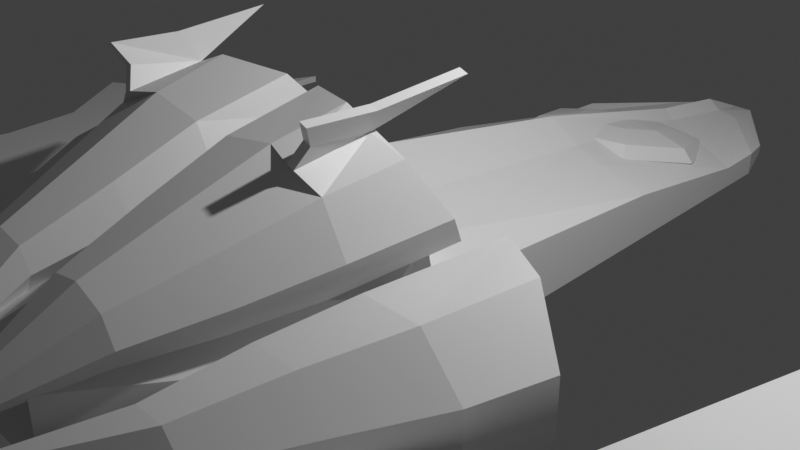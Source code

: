 # Source: oathbreaker.blend  (saved by Blender 3.0.42; exported with 4.5.12 LTS)
import bpy
from mathutils import Matrix  # noqa: F401  (used for matrix-valued properties, if any)

bpy.ops.wm.read_factory_settings(use_empty=True)
scene = bpy.context.scene
scene.name = 'Scene'

# ---- collections
col_collection = bpy.data.collections.new('Collection'); scene.collection.children.link(col_collection)

# ---- materials (node trees are filled in below, after node groups)
mat_material = bpy.data.materials.new('Material')
mat_material.alpha_threshold = 0.0
mat_material.use_transparent_shadow = False
mat_material.line_color = (0.0, 0.0, 0.0, 1.0)

# ---- material node trees
mat_material.use_nodes = True; mat_material.node_tree.nodes.clear()
_N = mat_material.node_tree.nodes; _L = mat_material.node_tree.links
n0 = _N.new('ShaderNodeOutputMaterial'); n0.name = 'Material Output'; n0.location = (300, 300)
n1 = _N.new('ShaderNodeBsdfPrincipled'); n1.name = 'Principled BSDF'; n1.location = (10, 300)
n1.distribution = 'GGX'
n1.subsurface_method = 'RANDOM_WALK_SKIN'
n1.inputs[2].default_value = 0.4
n1.inputs[3].default_value = 1.45
n1.inputs[27].default_value = (0.0, 0.0, 0.0, 1.0)
n1.inputs[28].default_value = 1.0
_L.new(n1.outputs[0], n0.inputs[0])
n0.is_active_output = True

# ---- world
world_world = bpy.data.worlds.new('World'); scene.world = world_world
world_world.use_nodes = True; world_world.node_tree.nodes.clear()
_N = world_world.node_tree.nodes; _L = world_world.node_tree.links
n0 = _N.new('ShaderNodeOutputWorld'); n0.name = 'World Output'; n0.location = (300, 300)
n1 = _N.new('ShaderNodeBackground'); n1.name = 'Background'; n1.location = (10, 300)
n1.inputs[0].default_value = (0.05088, 0.05088, 0.05088, 1.0)
_L.new(n1.outputs[0], n0.inputs[0])
n0.is_active_output = True
world_world.color = (0.05088, 0.05088, 0.05088)
world_world.use_sun_shadow = False
world_world.sun_shadow_jitter_overblur = 0.0

# ---- cameras
cam_camera = bpy.data.cameras.new('Camera')
cam_camera.clip_end = 100.0
cam_camera.ortho_scale = 7.314

# ---- lights
light_light = bpy.data.lights.new('Light', 'POINT')
light_light.transmission_factor = 0.0
light_light.energy = 1000.0
light_light.shadow_soft_size = 0.1
light_light.shadow_maximum_resolution = 0.006
light_light.use_absolute_resolution = True

# ---- meshes
me_cube = bpy.data.meshes.new('Cube')
me_cube.from_pydata([(1.075, -0.6511, 0.4385), (1.075, -0.6511, -0.7682), (1.075, -2.698, 0.5609), (1.075, -2.698, -0.7682), (0.0, -0.6511, 0.9458), (0.0, -0.6511, -0.7682), (0.0, -2.698, 0.9458), (0.0, -2.698, -0.7682), (0.6177, 5.679, -0.7559), (0.0, 5.679, -0.7559), (0.4091, 5.679, -0.2876), (0.0, 5.679, -0.1314), (0.0, -4.346, -0.4062), (0.0, -4.346, 0.4922), (0.7063, -4.346, 0.2904), (0.7063, -4.346, -0.4062), (0.2383, 6.364, -0.5621), (0.0, 6.364, -0.6385), (0.2383, 6.364, -0.4051), (0.0, 6.364, -0.4051), (1.558, -1.495, 0.2656), (1.558, -1.495, -0.5518), (1.558, -1.583, 0.3583), (1.558, -1.583, -0.6483), (1.212, 4.74, -0.2843), (1.212, 4.74, -0.5425), (1.427, -2.831, 0.1535), (1.427, -2.831, -0.3741), (1.037, 5.259, -0.3733), (1.037, 5.259, -0.4737), (0.0, 4.344, -0.05606), (0.0, 4.781, -0.261), (0.0, 4.915, -0.4324), (0.0, 4.711, -0.5244), (0.0, 4.223, -0.5122), (0.3405, 4.159, -0.01263), (0.6326, 4.46, -0.1858), (0.7395, 4.545, -0.3456), (0.6326, 4.391, -0.4492), (0.3405, 4.038, -0.4688), (0.0, 3.583, -0.3993), (0.5058, 3.712, 0.09221), (0.9189, 3.687, -0.004189), (1.07, 3.652, -0.1359), (0.9189, 3.617, -0.2676), (0.5058, 3.592, -0.364), (0.3405, 3.266, 0.1971), (0.6326, 2.914, 0.1774), (0.7395, 2.759, 0.07382), (0.6326, 2.844, -0.08596), (0.3405, 3.145, -0.2591), (0.0, 3.081, 0.2405), (0.0, 2.593, 0.2526), (0.0, 2.389, 0.1607), (0.0, 2.524, -0.01074), (0.0, 2.96, -0.2157), (0.0, 3.722, 0.1275), (1.243, 4.191, -0.2947), (0.535, 4.482, -0.1902), (0.0, 4.636, 0.0003118), (1.347, 2.308, -0.01477), (0.765, 2.294, 0.1556), (0.0, 2.351, 0.4898), (0.1697, 5.679, -0.2436), (0.1583, 4.59, -0.1034), (0.4057, 2.321, 0.2652), (0.585, -0.6511, 0.6222), (0.05356, -2.959, 0.9335), (0.2669, -2.959, 0.5628), (0.7523, -2.959, 0.3599), (1.226, -2.959, 0.4437), (1.409, -2.959, 0.765), (1.196, -2.959, 1.136), (0.2373, -2.959, 1.255), (0.7105, -2.959, 1.339), (0.5252, -2.277, 1.259), (0.654, -2.277, 1.035), (0.947, -2.277, 0.9129), (1.233, -2.277, 0.9634), (1.343, -2.277, 1.157), (1.215, -2.277, 1.381), (0.9217, -2.277, 1.504), (0.6361, -2.277, 1.453), (0.1598, -0.8668, 1.329), (0.3894, -0.6758, 0.8662), (0.9536, -0.6749, 0.6306), (1.522, -0.8646, 0.7604), (1.709, -1.134, 1.087), (1.442, -1.325, 1.485), (0.8782, -1.326, 1.721), (0.3469, -1.136, 1.656), (0.0, -2.145, 1.155), (0.0, -0.8373, 1.356), (0.2572, -2.145, 0.6863), (0.2567, -0.6041, 0.7689), (0.8703, -2.145, 0.43), (0.9456, -0.603, 0.4811), (1.468, -2.145, 0.5358), (1.652, -0.8346, 0.6613), (2.736, -1.108, 0.8567), (2.492, -2.137, 0.7521), (3.175, -1.35, 0.2973), (2.939, -2.137, 0.2543), (3.173, -1.349, -0.4911), (2.936, -2.137, -0.4474), (2.731, -1.105, -1.047), (2.487, -2.137, -0.9419), (2.109, -0.7615, -1.044), (1.854, -2.137, -0.9395), (1.512, -0.5192, -0.4847), (1.408, -2.137, -0.4417), (1.514, -0.5203, 0.3037), (1.41, -2.137, 0.26), (2.114, -0.7643, 0.8593), (1.859, -2.137, 0.7545), (2.68, -1.077, 0.6846), (3.039, -1.275, 0.2265), (3.037, -1.274, -0.4192), (2.675, -1.074, -0.8741), (2.165, -0.7928, -0.872), (1.704, -0.5944, -0.4139), (1.706, -0.5954, 0.2317), (2.17, -0.7951, 0.6867), (2.575, -2.27, 0.3105), (2.788, -2.27, 0.0726), (2.787, -2.27, -0.2627), (2.573, -2.27, -0.4991), (2.27, -2.27, -0.4979), (2.057, -2.27, -0.26), (2.058, -2.27, 0.07534), (2.272, -2.27, 0.3117), (2.47, -2.987, 0.1818), (2.116, -2.987, 0.5761), (2.468, -2.987, -0.3738), (2.112, -2.987, -0.7653), (1.611, -2.987, -0.7635), (1.258, -2.987, -0.3692), (1.26, -2.987, 0.1864), (1.615, -2.987, 0.5779), (1.984, -3.873, 0.09163), (1.747, -3.873, 0.3568), (1.983, -3.873, -0.2821), (1.744, -3.873, -0.5455), (1.407, -3.873, -0.5442), (1.169, -3.873, -0.279), (1.17, -3.873, 0.09469), (1.409, -3.873, 0.3581), (1.049, -4.794, -0.02421), (0.9596, -4.794, 0.07521), (1.048, -4.794, -0.1643), (0.9585, -4.794, -0.2631), (0.8321, -4.794, -0.2626), (0.743, -4.794, -0.1632), (0.7435, -4.794, -0.02307), (0.8332, -4.794, 0.07568), (1.7, -2.145, 0.9417), (1.88, -1.163, 1.06), (1.43, -2.145, 1.41), (1.555, -1.397, 1.546), (0.8174, -2.145, 1.666), (0.8657, -1.398, 1.834), (0.2198, -2.145, 1.56), (0.217, -1.166, 1.755), (2.167, -2.399, 0.07942), (2.076, -2.399, -0.02151), (2.075, -2.399, -0.1647), (2.166, -2.399, -0.2663), (2.295, -2.399, -0.2668), (2.387, -2.399, -0.1659), (2.388, -2.399, -0.02268), (2.297, -2.399, 0.07894), (0.0, -4.034, -0.2675), (0.0, -4.034, 0.3183), (0.6006, -4.034, 0.1868), (0.6006, -4.034, -0.2675), (0.613, -3.806, 0.994), (0.2947, -3.806, 0.9376), (0.9395, -3.806, 0.8575), (1.083, -3.806, 0.6081), (0.9595, -3.806, 0.392), (0.6412, -3.806, 0.3356), (0.3147, -3.806, 0.4721), (0.1712, -3.806, 0.7215), (0.3745, -4.686, 0.3508), (0.2552, -4.686, 0.3297), (0.497, -4.686, 0.2997), (0.5508, -4.686, 0.2062), (0.5044, -4.686, 0.1251), (0.3851, -4.686, 0.104), (0.2627, -4.686, 0.1552), (0.2089, -4.686, 0.2487), (0.6902, -2.4, 1.107), (0.7452, -2.4, 1.012), (0.8703, -2.4, 0.9593), (0.9923, -2.4, 0.9809), (1.04, -2.4, 1.064), (0.9847, -2.4, 1.159), (0.8595, -2.4, 1.212), (0.7376, -2.4, 1.19), (1.207, -2.232, 1.585), (1.216, -1.462, 1.69), (1.124, -2.232, 1.616), (1.122, -1.463, 1.725), (1.412, -2.253, 1.992), (1.421, -0.5648, 2.018), (1.329, -2.253, 2.023), (1.327, -0.5658, 2.052), (2.468, -2.987, -0.1655), (2.47, -2.987, -0.02526), (1.983, -3.873, -0.1423), (1.984, -3.873, -0.04802), (1.048, -4.794, -0.1126), (1.049, -4.794, -0.07726), (2.368, -3.076, -0.1392), (2.37, -3.076, -0.05872), (1.703, -4.053, -0.126), (1.705, -4.053, -0.0718), (1.041, -4.809, -0.1251), (1.041, -4.809, -0.07156), (3.587, -1.712, -0.1392), (3.589, -1.712, -0.05872), (4.151, 0.6614, -0.1392), (4.153, 0.6614, -0.05872), (4.151, 2.318, -0.1392), (4.153, 2.318, -0.05872), (4.797, 0.7838, -0.1392), (4.799, 0.7838, -0.05872), (5.853, 0.1357, -0.1392), (5.855, 0.1357, -0.05872), (5.315, -3.325, -0.1392), (5.317, -3.325, -0.05872), (2.405, -4.297, -0.1392), (2.407, -4.297, -0.05872), (5.167, -0.8316, -0.05872), (5.165, -0.8317, -0.1392), (3.92, -3.552, -0.1392), (3.92, -3.552, -0.05872), (3.132, -4.723, -0.1392), (3.132, -4.723, -0.05872), (5.062, -1.756, -0.05872), (5.06, -1.757, -0.1392), (4.632, -3.354, -0.05872), (4.632, -3.354, -0.1392), (3.595, -3.936, -0.05872), (3.595, -3.935, -0.1392), (1.225, -2.14, 1.816), (1.306, -2.14, 1.782), (1.415, -1.555, 1.95), (1.328, -1.551, 1.983), (4.153, 0.6862, -0.05872), (3.831, -0.6953, -0.05872), (5.063, -1.746, -0.05872), (5.061, -1.75, -0.1392), (3.849, -0.6088, -0.1392)], [], [(0, 66, 4, 6, 2), (70, 71, 178, 179), (68, 69, 180, 181), (5, 1, 3, 7), (2, 14, 26, 22), (73, 67, 182, 176), (74, 73, 176, 175), (1, 5, 9, 8), (4, 66, 65, 62), (15, 3, 23, 27), (12, 15, 174, 171), (7, 3, 15, 12), (2, 6, 13, 14), (10, 58, 57, 24), (17, 19, 18, 16), (8, 9, 17, 16), (11, 63, 10, 18, 19), (16, 18, 28, 29), (21, 20, 22, 23), (20, 21, 25, 24, 57, 60), (23, 22, 26, 27), (24, 25, 29, 28), (8, 16, 29, 25), (0, 2, 22, 20), (14, 15, 27, 26), (3, 1, 21, 23), (18, 10, 24, 28), (1, 8, 25, 21), (34, 33, 38, 39), (32, 31, 36, 37), (30, 56, 35), (40, 34, 39), (33, 32, 37, 38), (31, 30, 35, 36), (39, 38, 44, 45), (37, 36, 42, 43), (35, 56, 41), (40, 39, 45), (38, 37, 43, 44), (36, 35, 41, 42), (43, 42, 47, 48), (41, 56, 46), (40, 45, 50), (44, 43, 48, 49), (42, 41, 46, 47), (45, 44, 49, 50), (46, 56, 51), (40, 50, 55), (49, 48, 53, 54), (47, 46, 51, 52), (50, 49, 54, 55), (48, 47, 52, 53), (59, 64, 63, 11), (57, 58, 61, 60), (62, 65, 64, 59), (60, 61, 0, 20), (64, 65, 61, 58), (63, 64, 58, 10), (65, 66, 0, 61), (157, 159, 74, 72), (91, 93, 68, 67), (97, 155, 71, 70), (93, 95, 69, 68), (155, 157, 72, 71), (159, 161, 73, 74), (161, 91, 67, 73), (71, 72, 177, 178), (83, 90, 82, 75), (90, 89, 81, 82), (88, 87, 79, 80), (86, 85, 77, 78), (84, 83, 75, 76), (89, 88, 80, 81), (87, 86, 78, 79), (76, 75, 191, 192), (162, 160, 89, 90), (92, 162, 90, 83), (98, 96, 85, 86), (160, 158, 88, 89), (94, 92, 83, 84), (156, 98, 86, 87), (96, 94, 84, 85), (85, 84, 76, 77), (158, 156, 87, 88), (92, 91, 161, 162), (99, 100, 102, 101), (101, 102, 104, 103), (103, 104, 106, 105), (105, 106, 108, 107), (107, 108, 110, 109), (109, 110, 112, 111), (110, 108, 135, 136), (111, 112, 114, 113), (113, 114, 100, 99), (103, 105, 118, 117), (120, 121, 129, 128), (109, 111, 121, 120), (105, 107, 119, 118), (111, 113, 122, 121), (101, 103, 117, 116), (107, 109, 120, 119), (113, 99, 115, 122), (99, 101, 116, 115), (129, 130, 163, 164), (118, 119, 127, 126), (116, 117, 125, 124), (121, 122, 130, 129), (119, 120, 128, 127), (117, 118, 126, 125), (115, 116, 124, 123), (122, 115, 123, 130), (134, 133, 141, 142), (100, 114, 138, 132), (102, 100, 132, 131), (106, 104, 133, 134), (112, 110, 136, 137), (108, 106, 134, 135), (114, 112, 137, 138), (104, 102, 131, 133), (146, 145, 153, 154), (131, 132, 140, 139), (132, 138, 146, 140), (137, 136, 144, 145), (135, 134, 142, 143), (139, 147, 212, 210), (138, 137, 145, 146), (136, 135, 143, 144), (147, 148, 154, 153, 152, 151, 150, 149), (144, 143, 151, 152), (142, 141, 149, 150), (139, 140, 148, 147), (140, 146, 154, 148), (145, 144, 152, 153), (143, 142, 150, 151), (131, 139, 210, 208), (94, 93, 91, 92), (95, 97, 70, 69), (96, 95, 93, 94), (98, 97, 95, 96), (156, 155, 97, 98), (158, 157, 155, 156), (158, 160, 202, 200), (162, 161, 159, 160), (124, 125, 168, 169), (126, 127, 166, 167), (128, 129, 164, 165), (130, 123, 170, 163), (123, 124, 169, 170), (125, 126, 167, 168), (127, 128, 165, 166), (170, 169, 168, 167, 166, 165, 164, 163), (174, 173, 172, 171), (15, 14, 173, 174), (14, 13, 172, 173), (182, 181, 189, 190), (72, 74, 175, 177), (67, 68, 181, 182), (69, 70, 179, 180), (183, 184, 190, 189, 188, 187, 186, 185), (180, 179, 187, 188), (178, 177, 185, 186), (175, 176, 184, 183), (176, 182, 190, 184), (181, 180, 188, 189), (179, 178, 186, 187), (177, 175, 183, 185), (81, 80, 196, 197), (79, 78, 194, 195), (77, 76, 192, 193), (75, 82, 198, 191), (82, 81, 197, 198), (80, 79, 195, 196), (78, 77, 193, 194), (198, 197, 196, 195, 194, 193, 192, 191), (200, 202, 206, 204), (157, 158, 200, 199), (160, 159, 201, 202), (159, 157, 199, 201), (199, 200, 246), (202, 245, 205, 248), (201, 199, 246, 245), (204, 206, 248, 247), (210, 212, 218, 216), (208, 210, 216, 214), (133, 131, 208, 207), (141, 133, 207, 209), (149, 141, 209, 211), (147, 149, 211, 212), (212, 211, 217, 218), (209, 207, 213, 215), (207, 208, 214, 213), (211, 209, 215, 217), (213, 214, 220, 219), (219, 220, 250, 222, 221, 253), (221, 249, 224, 223), (223, 224, 226, 225), (225, 226, 228, 227), (227, 228, 233, 234), (229, 230, 241, 242), (231, 232, 216, 215), (217, 215, 216, 218), (234, 233, 251, 252), (235, 236, 243, 244), (237, 238, 232, 231), (240, 239, 230, 229), (242, 241, 236, 235), (244, 243, 238, 237), (216, 232, 238, 243, 236, 241, 230, 220, 214), (213, 219, 229, 242, 235, 244, 237, 231, 215), (245, 246, 203, 205), (247, 248, 205, 203), (249, 226, 224), (249, 221, 222), (220, 239, 251, 233, 250), (225, 221, 223), (229, 219, 252, 240), (250, 233, 228, 226, 249, 222), (239, 220, 230), (252, 251, 239, 240), (252, 219, 253, 234), (234, 253, 221, 225, 227), (247, 200, 204), (246, 200, 247, 203), (245, 202, 201), (248, 206, 202)])
_uv = me_cube.uv_layers.new(name='UVMap')
_uv.uv.foreach_set('vector', [0.1446, 0.8035, 0.1446, 0.839, 0.1444, 0.8843, 0.005616, 0.8838, 0.005553, 0.8064, 0.5208, 0.5221, 0.5364, 0.5419, 0.4773, 0.5625, 0.4668, 0.5492, 0.8914, 0.903, 0.8914, 0.9386, 0.8338, 0.9323, 0.8338, 0.9083, 0.9124, 0.3315, 0.8396, 0.3315, 0.8396, 0.1927, 0.9124, 0.1927, 0.8764, 0.4207, 0.8764, 0.5366, 0.8396, 0.4286, 0.8465, 0.3426, 0.5385, 0.638, 0.5262, 0.6601, 0.47, 0.6387, 0.4783, 0.6239, 0.545, 0.6053, 0.5385, 0.638, 0.4783, 0.6239, 0.4843, 0.6033, 0.8285, 0.6935, 0.8285, 0.7664, 0.3993, 0.7664, 0.3993, 0.7245, 0.2276, 0.3801, 0.2729, 0.3802, 0.2734, 0.5836, 0.2419, 0.5854, 0.8754, 0.5477, 0.8754, 0.6648, 0.8467, 0.7425, 0.8396, 0.6557, 0.9172, 0.1786, 0.8693, 0.1786, 0.8764, 0.1555, 0.9172, 0.1555, 0.9066, 0.8918, 0.8338, 0.8918, 0.8588, 0.7775, 0.9066, 0.7775, 0.5147, 0.844, 0.5147, 0.9214, 0.3993, 0.9111, 0.4001, 0.8613, 0.2908, 0.8139, 0.2951, 0.7317, 0.3424, 0.7098, 0.3421, 0.747, 0.7779, 0.6636, 0.7779, 0.6794, 0.7617, 0.6794, 0.7617, 0.6688, 0.9025, 0.903, 0.9444, 0.9036, 0.9444, 0.9508, 0.9274, 0.9516, 0.2602, 0.814, 0.2741, 0.8146, 0.2908, 0.8139, 0.2831, 0.8622, 0.2672, 0.8638, 0.9383, 0.6675, 0.9489, 0.6677, 0.9489, 0.7602, 0.9421, 0.76, 0.981, 0.6094, 0.981, 0.554, 0.987, 0.5477, 0.987, 0.616, 0.8227, 0.7775, 0.8227, 0.8329, 0.3993, 0.8323, 0.3993, 0.8148, 0.4366, 0.8155, 0.5645, 0.7965, 0.7319, 0.844, 0.7319, 0.9122, 0.6468, 0.8984, 0.6468, 0.8626, 0.9246, 0.5145, 0.9246, 0.532, 0.8875, 0.5274, 0.8875, 0.5206, 0.3535, 0.625, 0.3713, 0.5733, 0.3713, 0.6659, 0.3597, 0.7015, 0.9246, 0.5477, 0.9246, 0.6868, 0.8906, 0.6105, 0.8865, 0.6028, 0.2276, 0.9221, 0.2276, 0.8749, 0.3413, 0.877, 0.3413, 0.9128, 0.9077, 0.005553, 0.9077, 0.1444, 0.8693, 0.08875, 0.8739, 0.08119, 0.2831, 0.8622, 0.2908, 0.8139, 0.3421, 0.747, 0.333, 0.7836, 0.8285, 0.2521, 0.8285, 0.6824, 0.79, 0.616, 0.7963, 0.1927, 0.9243, 0.2923, 0.9538, 0.2774, 0.9538, 0.3257, 0.9236, 0.3187, 0.9787, 0.8338, 0.9649, 0.8286, 0.9647, 0.7802, 0.9787, 0.7775, 0.8582, 0.03858, 0.8582, 0.08313, 0.8349, 0.05165, 0.6699, 0.9233, 0.6699, 0.9675, 0.6468, 0.9546, 0.1945, 0.9249, 0.2087, 0.9194, 0.2087, 0.9757, 0.1944, 0.9732, 0.8576, 0.005553, 0.8582, 0.03858, 0.8349, 0.05165, 0.8144, 0.02842, 0.9188, 0.02043, 0.946, 0.005553, 0.946, 0.06281, 0.9188, 0.05349, 0.8036, 0.01894, 0.8144, 0.02842, 0.7946, 0.08267, 0.7807, 0.08159, 0.8349, 0.05165, 0.8582, 0.08313, 0.8236, 0.08272, 0.9453, 0.8493, 0.9453, 0.8882, 0.9178, 0.8699, 0.9555, 0.9086, 0.9689, 0.903, 0.9689, 0.9691, 0.9555, 0.9658, 0.8144, 0.02842, 0.8349, 0.05165, 0.8236, 0.08272, 0.7946, 0.08267, 0.7807, 0.08424, 0.7946, 0.08267, 0.8136, 0.1357, 0.8034, 0.146, 0.8236, 0.08272, 0.8582, 0.08313, 0.8341, 0.1137, 0.1833, 0.9581, 0.1557, 0.9376, 0.1833, 0.9194, 0.6177, 0.9123, 0.631, 0.9086, 0.631, 0.9747, 0.6177, 0.9695, 0.7946, 0.08267, 0.8236, 0.08272, 0.8341, 0.1137, 0.8136, 0.1357, 0.9188, 0.08358, 0.9459, 0.07391, 0.9459, 0.1312, 0.9188, 0.1166, 0.8341, 0.1137, 0.8582, 0.08313, 0.8567, 0.1278, 0.7073, 0.9233, 0.7073, 0.9621, 0.681, 0.9587, 0.9737, 0.008309, 0.9877, 0.005553, 0.9877, 0.06192, 0.9739, 0.05665, 0.8136, 0.1357, 0.8341, 0.1137, 0.8567, 0.1278, 0.8536, 0.1614, 0.5767, 0.9157, 0.6066, 0.9086, 0.6066, 0.9569, 0.5774, 0.9421, 0.8034, 0.146, 0.8136, 0.1357, 0.8536, 0.1614, 0.8506, 0.1762, 0.2564, 0.7426, 0.2692, 0.7399, 0.2741, 0.8146, 0.2602, 0.814, 0.3424, 0.7098, 0.2951, 0.7317, 0.2988, 0.5811, 0.3399, 0.5808, 0.2419, 0.5854, 0.2734, 0.5836, 0.2692, 0.7399, 0.2564, 0.7426, 0.3399, 0.5808, 0.2988, 0.5811, 0.3083, 0.3796, 0.3424, 0.3221, 0.2692, 0.7399, 0.2734, 0.5836, 0.2988, 0.5811, 0.2951, 0.7317, 0.2741, 0.8146, 0.2692, 0.7399, 0.2951, 0.7317, 0.2908, 0.8139, 0.2734, 0.5836, 0.2729, 0.3802, 0.3083, 0.3796, 0.2988, 0.5811, 0.6028, 0.5657, 0.6038, 0.604, 0.545, 0.6053, 0.5441, 0.5705, 0.9178, 0.7775, 0.9536, 0.7824, 0.9536, 0.8382, 0.9249, 0.8343, 0.5793, 0.4992, 0.5976, 0.5272, 0.5364, 0.5419, 0.5219, 0.5197, 0.9431, 0.4584, 0.9431, 0.5034, 0.8875, 0.4979, 0.8875, 0.4622, 0.5976, 0.5272, 0.6028, 0.5657, 0.5441, 0.5705, 0.5364, 0.5419, 0.6038, 0.604, 0.5996, 0.647, 0.5385, 0.638, 0.545, 0.6053, 0.5996, 0.647, 0.5853, 0.6766, 0.5271, 0.6618, 0.5385, 0.638, 0.5364, 0.5419, 0.5441, 0.5705, 0.4841, 0.5803, 0.4773, 0.5625, 0.6646, 0.2721, 0.7129, 0.2727, 0.7254, 0.3403, 0.7201, 0.3411, 0.7129, 0.2727, 0.7785, 0.3048, 0.7303, 0.3451, 0.7254, 0.3403, 0.7785, 0.3894, 0.7316, 0.4291, 0.7288, 0.3582, 0.7326, 0.3528, 0.6825, 0.4385, 0.6248, 0.3909, 0.7181, 0.3537, 0.7233, 0.3583, 0.6214, 0.3178, 0.6646, 0.2721, 0.7201, 0.3411, 0.7165, 0.3463, 0.7785, 0.3048, 0.7785, 0.3894, 0.7326, 0.3528, 0.7303, 0.3451, 0.7316, 0.4291, 0.6825, 0.4385, 0.7233, 0.3583, 0.7288, 0.3582, 0.7165, 0.3463, 0.7201, 0.3411, 0.7201, 0.3465, 0.7194, 0.3485, 0.6743, 0.6451, 0.6541, 0.6052, 0.6614, 0.6023, 0.6791, 0.6343, 0.7139, 0.6505, 0.6743, 0.6451, 0.6791, 0.6343, 0.711, 0.6392, 0.7133, 0.5259, 0.7506, 0.5655, 0.7394, 0.5694, 0.7105, 0.5374, 0.6541, 0.6052, 0.6532, 0.5617, 0.6609, 0.5659, 0.6614, 0.6023, 0.7506, 0.6189, 0.7139, 0.6505, 0.711, 0.6392, 0.7394, 0.6126, 0.673, 0.526, 0.7133, 0.5259, 0.7105, 0.5374, 0.6783, 0.5374, 0.7506, 0.5655, 0.7506, 0.6189, 0.7394, 0.6126, 0.7394, 0.5694, 0.6248, 0.3909, 0.6214, 0.3178, 0.7165, 0.3463, 0.7181, 0.3537, 0.6532, 0.5617, 0.673, 0.526, 0.6783, 0.5374, 0.6609, 0.5659, 0.6937, 0.6824, 0.5946, 0.6812, 0.5996, 0.647, 0.6743, 0.6451, 0.08371, 0.1211, 0.1323, 0.1039, 0.1344, 0.1404, 0.09949, 0.1462, 0.09949, 0.1462, 0.1344, 0.1404, 0.1382, 0.1758, 0.102, 0.1756, 0.102, 0.1756, 0.1382, 0.1758, 0.1417, 0.2138, 0.08922, 0.2052, 0.08922, 0.2052, 0.1417, 0.2138, 0.1462, 0.2595, 0.05332, 0.2199, 0.05332, 0.2199, 0.1462, 0.2595, 0.1354, 0.3064, 0.02341, 0.2735, 0.6357, 0.8974, 0.5259, 0.8944, 0.5259, 0.8468, 0.6357, 0.844, 0.1666, 0.311, 0.1462, 0.2595, 0.2208, 0.256, 0.237, 0.2968, 0.0123, 0.06287, 0.1131, 0.01685, 0.1296, 0.05949, 0.04774, 0.1092, 0.04774, 0.1092, 0.1296, 0.05949, 0.1323, 0.1039, 0.08371, 0.1211, 0.102, 0.1756, 0.08922, 0.2052, 0.08188, 0.199, 0.09561, 0.174, 0.6596, 0.02373, 0.7127, 0.005553, 0.7265, 0.1222, 0.7088, 0.1203, 0.007101, 0.19, 0.005553, 0.1409, 0.01836, 0.1455, 0.01966, 0.1842, 0.08922, 0.2052, 0.05332, 0.2199, 0.05458, 0.2069, 0.08187, 0.1993, 0.005553, 0.1409, 0.04774, 0.1092, 0.04986, 0.1211, 0.01836, 0.1455, 0.09949, 0.1462, 0.102, 0.1756, 0.09561, 0.174, 0.09353, 0.1487, 0.05332, 0.2199, 0.007101, 0.19, 0.01966, 0.1842, 0.05458, 0.2069, 0.04774, 0.1092, 0.08371, 0.1211, 0.07945, 0.1279, 0.04986, 0.1211, 0.08371, 0.1211, 0.09949, 0.1462, 0.09353, 0.1487, 0.07945, 0.1279, 0.7265, 0.1222, 0.746, 0.1425, 0.7234, 0.132, 0.7191, 0.1271, 0.6214, 0.1206, 0.6247, 0.07092, 0.6964, 0.1282, 0.6921, 0.1398, 0.6793, 0.2169, 0.6392, 0.1726, 0.6963, 0.152, 0.7081, 0.16, 0.7127, 0.005553, 0.7696, 0.0202, 0.746, 0.1425, 0.7265, 0.1222, 0.6247, 0.07092, 0.6596, 0.02373, 0.7088, 0.1203, 0.6964, 0.1282, 0.6392, 0.1726, 0.6214, 0.1206, 0.6921, 0.1398, 0.6963, 0.152, 0.7264, 0.2447, 0.6793, 0.2169, 0.7081, 0.16, 0.7253, 0.1611, 0.7696, 0.261, 0.7264, 0.2447, 0.7253, 0.1611, 0.746, 0.1425, 0.2072, 0.2176, 0.2027, 0.175, 0.285, 0.1897, 0.2872, 0.2189, 0.1323, 0.1039, 0.1296, 0.05949, 0.2025, 0.04816, 0.1966, 0.08836, 0.1344, 0.1404, 0.1323, 0.1039, 0.1966, 0.08836, 0.2008, 0.1309, 0.1417, 0.2138, 0.1382, 0.1758, 0.2027, 0.175, 0.2072, 0.2176, 0.8016, 0.844, 0.8016, 0.8916, 0.743, 0.8867, 0.743, 0.849, 0.1462, 0.2595, 0.1417, 0.2138, 0.2072, 0.2176, 0.2208, 0.256, 0.1296, 0.05949, 0.1393, 0.005674, 0.2103, 0.005553, 0.2025, 0.04816, 0.1382, 0.1758, 0.1344, 0.1404, 0.2008, 0.1309, 0.2027, 0.175, 0.279, 0.04507, 0.2867, 0.01858, 0.3656, 0.01129, 0.3627, 0.02122, 0.2008, 0.1309, 0.1966, 0.08836, 0.2731, 0.072, 0.2775, 0.1001, 0.1966, 0.08836, 0.2025, 0.04816, 0.279, 0.04507, 0.2731, 0.072, 0.8034, 0.9027, 0.8034, 0.9403, 0.743, 0.9342, 0.743, 0.9089, 0.2208, 0.256, 0.2072, 0.2176, 0.2872, 0.2189, 0.2971, 0.2449, 0.2775, 0.1001, 0.3629, 0.04045, 0.3656, 0.04366, 0.2846, 0.1085, 0.2025, 0.04816, 0.2148, 0.006681, 0.2872, 0.01716, 0.279, 0.04507, 0.2407, 0.2949, 0.2208, 0.256, 0.2971, 0.2449, 0.3105, 0.271, 0.3629, 0.04045, 0.3592, 0.03053, 0.3627, 0.02122, 0.3733, 0.01753, 0.3838, 0.02232, 0.3882, 0.03241, 0.3839, 0.04191, 0.3734, 0.04524, 0.3535, 0.7987, 0.374, 0.786, 0.374, 0.862, 0.3664, 0.8668, 0.2872, 0.2189, 0.285, 0.1897, 0.3868, 0.2268, 0.3876, 0.2378, 0.2775, 0.1001, 0.2731, 0.072, 0.3592, 0.03053, 0.3629, 0.04045, 0.2731, 0.072, 0.279, 0.04507, 0.3627, 0.02122, 0.3592, 0.03053, 0.6901, 0.4496, 0.6901, 0.475, 0.6214, 0.4672, 0.6214, 0.4577, 0.2971, 0.2449, 0.2872, 0.2189, 0.3845, 0.251, 0.3882, 0.2607, 0.2008, 0.1309, 0.2775, 0.1001, 0.2827, 0.1102, 0.2085, 0.146, 0.9316, 0.3426, 0.9316, 0.4473, 0.8955, 0.4457, 0.8875, 0.3563, 0.9272, 0.7538, 0.8865, 0.7602, 0.895, 0.703, 0.9272, 0.6979, 0.1102, 0.946, 0.005553, 0.9425, 0.005621, 0.8974, 0.1102, 0.8954, 0.1557, 0.8953, 0.1648, 0.8057, 0.2059, 0.8035, 0.2059, 0.9083, 0.673, 0.526, 0.5976, 0.5272, 0.5903, 0.4929, 0.6898, 0.4871, 0.6532, 0.5617, 0.6028, 0.5657, 0.5976, 0.5272, 0.673, 0.526, 0.4875, 0.9325, 0.4875, 0.9831, 0.483, 0.9642, 0.4831, 0.9575, 0.6743, 0.6451, 0.5996, 0.647, 0.6038, 0.604, 0.6541, 0.6052, 0.7081, 0.16, 0.6963, 0.152, 0.7086, 0.1387, 0.7151, 0.1417, 0.6921, 0.1398, 0.6964, 0.1282, 0.708, 0.1283, 0.706, 0.1334, 0.7088, 0.1203, 0.7265, 0.1222, 0.7191, 0.1271, 0.713, 0.1265, 0.746, 0.1425, 0.7253, 0.1611, 0.7221, 0.1391, 0.7234, 0.132, 0.7253, 0.1611, 0.7081, 0.16, 0.7151, 0.1417, 0.7221, 0.1391, 0.6963, 0.152, 0.6921, 0.1398, 0.706, 0.1334, 0.7086, 0.1387, 0.6964, 0.1282, 0.7088, 0.1203, 0.713, 0.1265, 0.708, 0.1283, 0.7221, 0.1391, 0.7151, 0.1417, 0.7086, 0.1387, 0.706, 0.1334, 0.708, 0.1283, 0.713, 0.1265, 0.7191, 0.1271, 0.7234, 0.132, 0.5656, 0.9493, 0.5348, 0.9493, 0.5259, 0.9086, 0.5656, 0.9086, 0.1214, 0.9426, 0.1214, 0.8954, 0.1437, 0.9024, 0.1437, 0.9332, 0.9668, 0.3426, 0.9668, 0.3924, 0.9427, 0.3893, 0.9439, 0.3476, 0.9534, 0.6187, 0.9357, 0.6103, 0.9467, 0.5477, 0.9534, 0.5509, 0.5441, 0.5705, 0.545, 0.6053, 0.4843, 0.6033, 0.4841, 0.5803, 0.3535, 0.8779, 0.3823, 0.8813, 0.3823, 0.9392, 0.363, 0.9368, 0.3858, 0.7705, 0.3535, 0.7749, 0.3641, 0.7155, 0.3858, 0.7126, 0.4142, 0.6018, 0.4107, 0.6089, 0.4043, 0.61, 0.3995, 0.6043, 0.3993, 0.5949, 0.4042, 0.5878, 0.4107, 0.5875, 0.4143, 0.5934, 0.9236, 0.2033, 0.9428, 0.1927, 0.9428, 0.2623, 0.9356, 0.2663, 0.4773, 0.5625, 0.4841, 0.5803, 0.4143, 0.5934, 0.4107, 0.5875, 0.4843, 0.6033, 0.4783, 0.6239, 0.4107, 0.6089, 0.4142, 0.6018, 0.4783, 0.6239, 0.4673, 0.6356, 0.4066, 0.6133, 0.4107, 0.6089, 0.7646, 0.4496, 0.7646, 0.4736, 0.7012, 0.4637, 0.7012, 0.4547, 0.4643, 0.5531, 0.4773, 0.5625, 0.4107, 0.5875, 0.4058, 0.584, 0.4841, 0.5803, 0.4843, 0.6033, 0.4142, 0.6018, 0.4143, 0.5934, 0.7303, 0.3451, 0.7326, 0.3528, 0.7247, 0.3508, 0.7241, 0.3479, 0.7288, 0.3582, 0.7233, 0.3583, 0.7215, 0.3528, 0.7235, 0.3529, 0.7181, 0.3537, 0.7165, 0.3463, 0.7194, 0.3485, 0.7201, 0.351, 0.7201, 0.3411, 0.7254, 0.3403, 0.722, 0.3461, 0.7201, 0.3465, 0.7254, 0.3403, 0.7303, 0.3451, 0.7241, 0.3479, 0.722, 0.3461, 0.7326, 0.3528, 0.7288, 0.3582, 0.7235, 0.3529, 0.7247, 0.3508, 0.7233, 0.3583, 0.7181, 0.3537, 0.7201, 0.351, 0.7215, 0.3528, 0.722, 0.3461, 0.7241, 0.3479, 0.7247, 0.3508, 0.7235, 0.3529, 0.7215, 0.3528, 0.7201, 0.351, 0.7194, 0.3485, 0.7201, 0.3465, 0.98, 0.6681, 0.9867, 0.6675, 0.9867, 0.7337, 0.98, 0.7343, 0.6028, 0.5657, 0.6532, 0.5617, 0.6497, 0.5829, 0.6083, 0.582, 0.6541, 0.6052, 0.6038, 0.604, 0.608, 0.5877, 0.6497, 0.5888, 0.6038, 0.604, 0.6028, 0.5657, 0.6082, 0.5821, 0.6079, 0.5877, 0.3535, 0.4357, 0.3591, 0.3833, 0.3684, 0.4292, 0.359, 0.501, 0.3687, 0.4551, 0.3844, 0.4477, 0.3814, 0.4952, 0.9357, 0.6298, 0.9417, 0.6304, 0.9417, 0.6466, 0.9357, 0.6462, 0.9867, 0.9703, 0.98, 0.9703, 0.9804, 0.9033, 0.9867, 0.903, 0.9789, 0.1771, 0.9789, 0.2615, 0.9779, 0.2641, 0.9744, 0.198, 0.9602, 0.5034, 0.9542, 0.4352, 0.9631, 0.4144, 0.9631, 0.4946, 0.2027, 0.175, 0.2008, 0.1309, 0.2017, 0.1419, 0.2022, 0.1529, 0.285, 0.1897, 0.2027, 0.175, 0.2073, 0.1584, 0.288, 0.1786, 0.9598, 0.2662, 0.9539, 0.1771, 0.9633, 0.1773, 0.9633, 0.2663, 0.7757, 0.4668, 0.7758, 0.4644, 0.7758, 0.4668, 0.7757, 0.4668, 0.7757, 0.4529, 0.7757, 0.4505, 0.7768, 0.4496, 0.7768, 0.4533, 0.96, 0.7357, 0.9662, 0.6675, 0.9689, 0.6763, 0.9689, 0.7565, 0.8486, 0.7536, 0.8486, 0.7631, 0.8396, 0.7608, 0.8396, 0.7553, 0.9788, 0.4156, 0.9788, 0.5029, 0.9742, 0.4812, 0.9777, 0.4144, 0.3824, 0.5733, 0.3878, 0.5733, 0.3878, 0.6973, 0.3824, 0.6972, 0.7672, 0.6525, 0.7617, 0.6524, 0.7617, 0.5816, 0.7617, 0.4871, 0.7672, 0.4871, 0.7672, 0.5756, 0.9626, 0.1178, 0.9571, 0.1162, 0.9571, 0.005553, 0.9626, 0.005553, 0.8227, 0.9569, 0.8172, 0.9568, 0.8172, 0.844, 0.8227, 0.844, 0.9737, 0.07303, 0.9792, 0.07315, 0.9792, 0.1571, 0.9737, 0.157, 0.9833, 0.3923, 0.9779, 0.3924, 0.9779, 0.312, 0.9833, 0.3119, 0.9702, 0.8913, 0.9647, 0.8914, 0.9647, 0.8449, 0.9702, 0.8449, 0.4554, 0.9828, 0.4499, 0.9829, 0.4517, 0.9325, 0.4554, 0.9325, 0.9935, 0.7775, 0.9935, 0.8456, 0.9898, 0.8457, 0.9899, 0.7775, 0.7238, 0.9865, 0.7184, 0.9865, 0.7184, 0.9241, 0.7238, 0.9239, 0.9337, 0.1786, 0.9283, 0.1786, 0.9283, 0.1446, 0.9337, 0.1446, 0.4159, 0.9325, 0.4214, 0.9325, 0.4214, 0.9895, 0.4159, 0.9897, 0.9699, 0.6554, 0.9645, 0.6555, 0.9645, 0.5477, 0.9699, 0.5478, 0.4719, 0.9827, 0.4665, 0.9827, 0.4665, 0.9325, 0.4719, 0.9325, 0.4048, 0.9944, 0.3993, 0.9944, 0.3993, 0.9325, 0.4048, 0.9325, 0.6103, 0.4683, 0.5599, 0.4667, 0.5036, 0.476, 0.4935, 0.4148, 0.4823, 0.3827, 0.442, 0.3528, 0.3993, 0.3343, 0.548, 0.2743, 0.5919, 0.3902, 0.1981, 0.4077, 0.1542, 0.5237, 0.005553, 0.4636, 0.04809, 0.4452, 0.08837, 0.4153, 0.09959, 0.3832, 0.1097, 0.3221, 0.1661, 0.3313, 0.2164, 0.3297, 0.9417, 0.5326, 0.9357, 0.5322, 0.9357, 0.5145, 0.9417, 0.5151, 0.4325, 0.9326, 0.4388, 0.9325, 0.4388, 0.9801, 0.4328, 0.98, 0.5706, 0.1088, 0.5321, 0.08691, 0.6103, 0.005553, 0.9571, 0.1162, 0.9626, 0.1178, 0.9571, 0.1178, 0.548, 0.2743, 0.4537, 0.2412, 0.4538, 0.2406, 0.4695, 0.1802, 0.5574, 0.2041, 0.1383, 0.711, 0.1762, 0.6876, 0.2164, 0.7924, 0.005553, 0.4636, 0.1542, 0.5237, 0.05996, 0.5571, 0.05983, 0.5566, 0.5574, 0.2041, 0.4695, 0.1802, 0.4495, 0.1023, 0.5321, 0.08691, 0.5706, 0.1088, 0.57, 0.1104, 0.4537, 0.2412, 0.548, 0.2743, 0.3993, 0.3343, 0.7238, 0.9239, 0.7184, 0.9241, 0.7184, 0.9235, 0.7238, 0.9233, 0.05996, 0.5571, 0.1542, 0.5237, 0.1644, 0.5999, 0.07573, 0.6177, 0.07573, 0.6177, 0.1644, 0.5999, 0.1762, 0.6876, 0.1383, 0.711, 0.05572, 0.6957, 0.3814, 0.3893, 0.3591, 0.3833, 0.3844, 0.3221, 0.3684, 0.4292, 0.3591, 0.3833, 0.3814, 0.3893, 0.3844, 0.4366, 0.3687, 0.4551, 0.359, 0.501, 0.3535, 0.4486, 0.3814, 0.4952, 0.3844, 0.5622, 0.359, 0.501])
me_cube.materials.append(mat_material)
me_cube.use_remesh_preserve_volume = False
me_cube.use_remesh_preserve_attributes = False
me_cube.use_mirror_vertex_groups = False
me_cube.update()

# ---- objects
ob_cube = bpy.data.objects.new('Cube', me_cube)
ob_light = bpy.data.objects.new('Light', light_light)
ob_camera = bpy.data.objects.new('Camera', cam_camera)

# ---- transforms, parenting, visibility, modifiers, constraints
ob_cube.location = (0.0, 0.0, 0.0)
ob_cube.lock_rotations_4d = False
ob_cube.empty_display_type = 'ARROWS'
ob_cube.lineart.crease_threshold = 0.0
_m = ob_cube.modifiers.new('Mirror', 'MIRROR')
_m.use_clip = True
ob_light.location = (4.076, 1.005, 5.904)
ob_light.rotation_euler = (0.6503, 0.05522, 1.866)
ob_light.lock_rotations_4d = False
ob_light.empty_display_type = 'ARROWS'
ob_light.color = (0.0, 0.0, 0.0, 0.0)
ob_light.lineart.crease_threshold = 0.0
ob_camera.location = (7.359, -6.926, 4.958)
ob_camera.rotation_euler = (1.109, 0.0, 0.8149)
ob_camera.lock_rotations_4d = False
ob_camera.empty_display_type = 'ARROWS'
ob_camera.color = (0.0, 0.0, 0.0, 0.0)
ob_camera.display_type = 'WIRE'
ob_camera.lineart.crease_threshold = 0.0

# ---- collection membership
col_collection.objects.link(ob_cube)
col_collection.objects.link(ob_light)
col_collection.objects.link(ob_camera)

# ---- scene / render settings (as saved in the file)
scene.camera = ob_camera
scene.frame_start = 1; scene.frame_end = 250; scene.frame_set(1)
scene.render.engine = 'BLENDER_EEVEE_NEXT'
scene.cycles.sampling_pattern = 'TABULATED_SOBOL'
scene.cycles.use_light_tree = False
scene.view_settings.view_transform = 'Standard'
bpy.context.view_layer.update()
